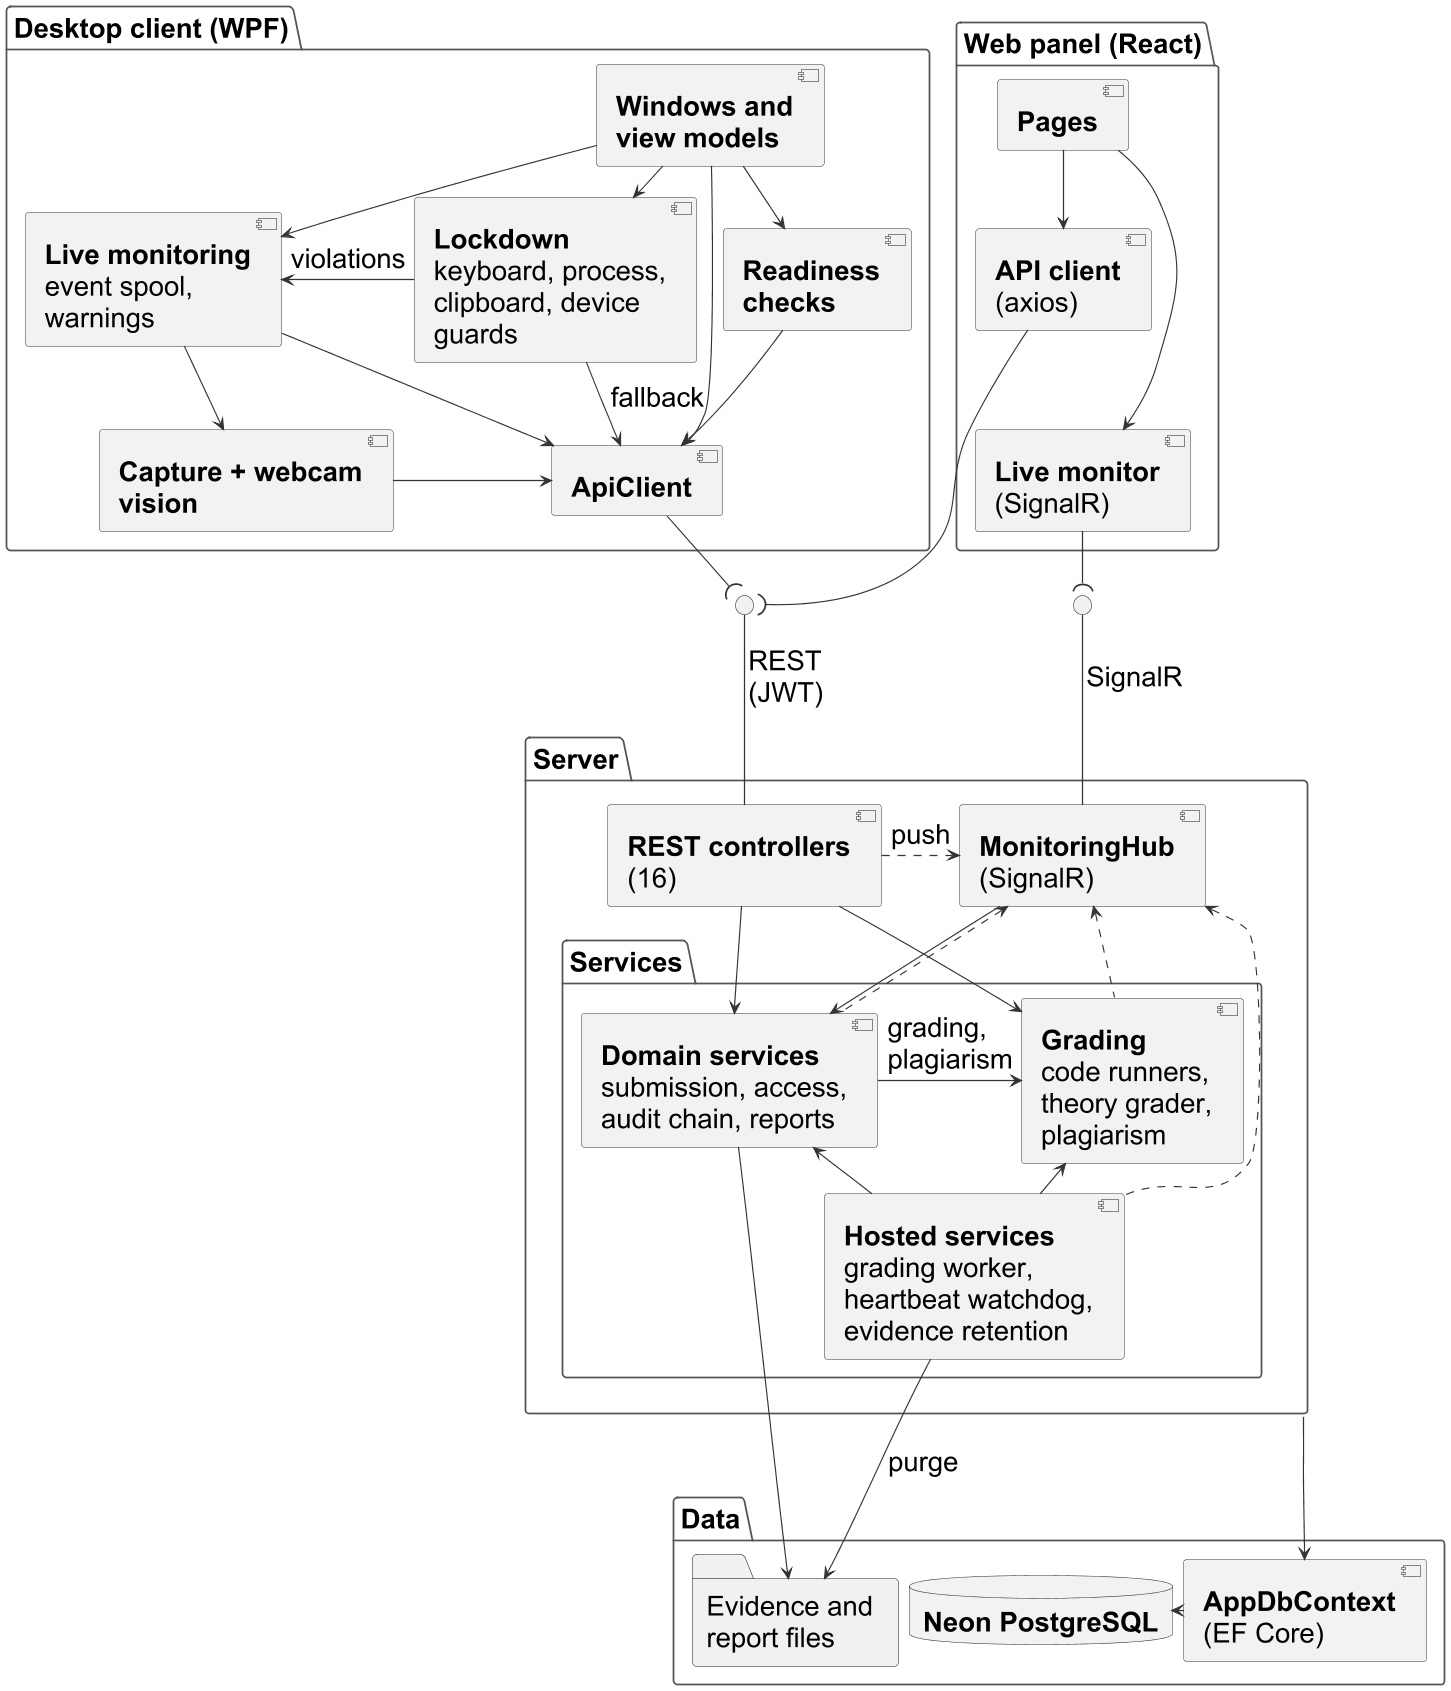

The diagram above was rendered by PlantUML. Its source (embedded in the PNG):
@startuml
!include style.iuml
' dpi only sets resolution; printed text size = fontSize * 72 * W_in / layout width.
skinparam dpi 110
' Component diagram (three tiers). Names are the real classes / folders:
' Student_Desktop_App/Views, ViewModels, Services/*, Core/*; Admin_Web_Panel/src/*;
' Backend_API/Controllers, Hubs/MonitoringHub.cs, Services/*, Data/AppDbContext.cs.
' IHubContext<MonitoringHub> pushes: MonitoringController (ViolationEvent ...), SubmissionService (SessionFinalized),
' SeatGuard (ViolationEvent), HeartbeatWatchdogService (StudentDisconnected), GradingService (GradingCompleted).
' AppDbContext is injected into controllers, MonitoringHub and services alike.
' Portrait, width linewidth (text about 11 pt printed). Boxes name the parts only; the chapter text lists the classes.
' Provided interfaces (lollipop): REST /api/* on the controllers, SignalR /hubs/monitoring on MonitoringHub; required (socket): ApiClient, api/client.ts, LiveMonitorPage.
skinparam defaultFontSize 24
skinparam ArrowFontSize 24
skinparam nodesep 10
skinparam ranksep 26
skinparam defaultTextAlignment left
set separator none
skinparam package {
  BorderColor #555555
  BackgroundColor #FFFFFF
  FontSize 24
}

package "Desktop client (WPF)" {
  component VIEWS [
    <b>Windows and</b>
    <b>view models</b>
  ]
  component READY [
    <b>Readiness</b>
    <b>checks</b>
  ]
  component LOCK [
    <b>Lockdown</b>
    keyboard, process,
    clipboard, device
    guards
  ]
  component LMS [
    <b>Live monitoring</b>
    event spool,
    warnings
  ]
  component CAP [
    <b>Capture + webcam</b>
    <b>vision</b>
  ]
  component APIC [
    <b>ApiClient</b>
  ]
}
package "Web panel (React)" {
  component PAGES [
    <b>Pages</b>
  ]
  component AXIOS [
    <b>API client</b>
    (axios)
  ]
  component SIG [
    <b>Live monitor</b>
    (SignalR)
  ]
}

package "Server" as SRV {
  component CTRL [
    <b>REST controllers</b>
    (16)
  ]
  component HUB [
    <b>MonitoringHub</b>
    (SignalR)
  ]
  package "Services" as SVC {
    component DOM [
      <b>Domain services</b>
      submission, access,
      audit chain, reports
    ]
    component BG [
      <b>Hosted services</b>
      grading worker,
      heartbeat watchdog,
      evidence retention
    ]
    component GRD [
      <b>Grading</b>
      code runners,
      theory grader,
      plagiarism
    ]
  }
}

package "Data" {
  component EF [
    <b>AppDbContext</b>
    (EF Core)
  ]
  database PG [
    <b>Neon PostgreSQL</b>
  ]
  folder EVD [
    Evidence and
    report files
  ]
}

' Interface names sit on the provider links (as edge labels) so that no line runs through them.
() " " as IREST
() " " as IHUB
CTRL -up- IREST : REST\n(JWT)
HUB -up- IHUB : SignalR

VIEWS --> READY
VIEWS --> LOCK
VIEWS --> LMS
VIEWS --> APIC
LMS --> CAP
LOCK -left-> LMS : violations
READY -[hidden]right- LMS
LOCK --> APIC : fallback
LMS --> APIC
READY --> APIC
CAP -right-> APIC
PAGES --> AXIOS
PAGES --> SIG
AXIOS -[hidden]down- SIG
VIEWS -[hidden]right- PAGES

EF -[hidden]right- EVD

APIC -down-( IREST
AXIOS -down-( IREST
SIG -down-( IHUB
CTRL .right.> HUB : push
CTRL --> DOM
CTRL --> GRD
HUB --> DOM
DOM -right-> GRD : grading,\nplagiarism
BG -up-> DOM
BG -up-> GRD
BG --> EVD : purge
DOM .up.> HUB
BG .up.> HUB
GRD .up.> HUB
SRV --> EF
EF -left-> PG
DOM --> EVD
@enduml